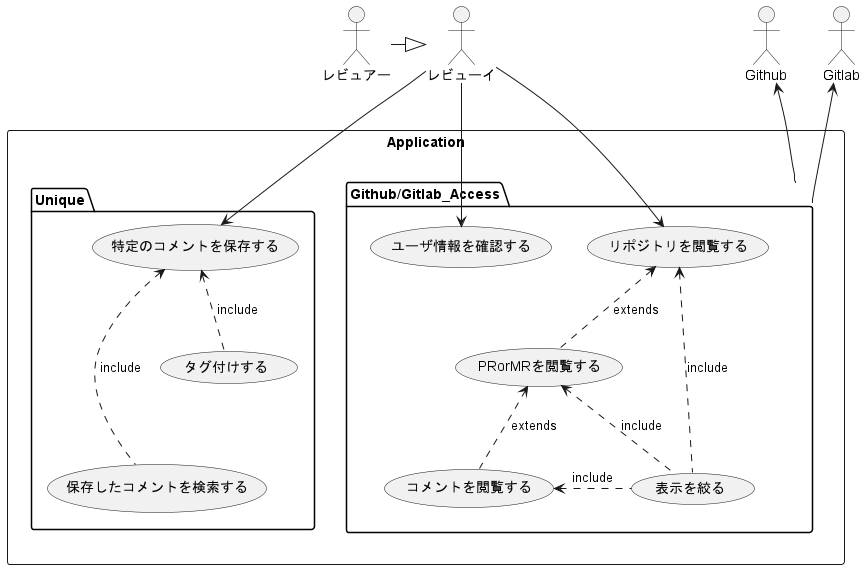

The diagram above was rendered by PlantUML. Its source (embedded in the PNG):
@startuml

actor レビューイ as revuey
actor レビュアー as reviewer
reviewer -|> revuey


actor Github
actor Gitlab


rectangle Application {

    package Github/Gitlab_Access as Git {
        usecase ユーザ情報を確認する as uc1
        usecase リポジトリを閲覧する as uc2
        usecase PRorMRを閲覧する as uc3
        usecase コメントを閲覧する as uc4
        usecase 表示を絞る as uc5

        uc2 <.. uc3 : extends
        uc3 <.. uc4 : extends
        uc2 <. uc5 : include
        uc3 <. uc5 : include
        uc4 <. uc5 : include
    }

    package Unique {
        usecase 特定のコメントを保存する as uce1
        usecase 保存したコメントを検索する as uce2
        usecase タグ付けする as uce3

        uce1 <... uce2 : include
        uce1 <.. uce3 : include
    }

}
revuey --> uc1
revuey --> uc2
revuey -> uce1

Github <-- Git
Gitlab <-- Git
@enduml